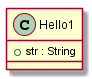

The diagram above was rendered by PlantUML. Its source (embedded in the PNG):
@startumlleft to right direction
class Hello1 {
 +str : String
}

@enduml